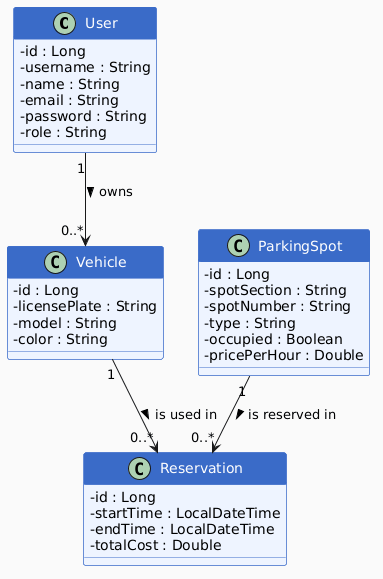

The diagram above was rendered by PlantUML. Its source (embedded in the PNG):
@startuml
skinparam classAttributeIconSize 0
skinparam backgroundColor #FAFAFA
skinparam shadowing false
skinparam class {
    BackgroundColor #EEF4FF
    BorderColor #3A6BC8
    HeaderBackgroundColor #3A6BC8
    FontColor white
}

class User {
    - id : Long
    - username : String
    - name : String
    - email : String
    - password : String
    - role : String
}

class Vehicle {
    - id : Long
    - licensePlate : String
    - model : String
    - color : String
}

class ParkingSpot {
    - id : Long
    - spotSection : String
    - spotNumber : String
    - type : String
    - occupied : Boolean
    - pricePerHour : Double
}

class Reservation {
    - id : Long
    - startTime : LocalDateTime
    - endTime : LocalDateTime
    - totalCost : Double
}

' ===== RELATII =====
User "1" --> "0..*" Vehicle : owns >
Vehicle "1" --> "0..*" Reservation : is used in >
ParkingSpot "1" --> "0..*" Reservation : is reserved in >
@enduml